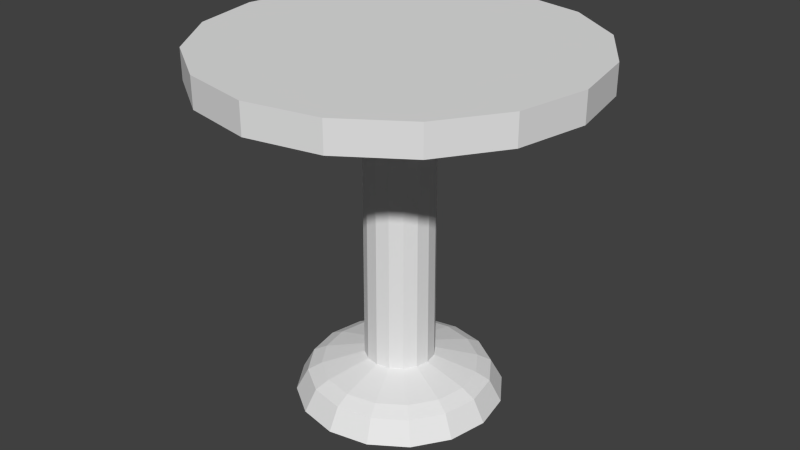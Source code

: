 # Source: BarTable.blend  (saved by Blender 2.66.1; exported with 4.5.12 LTS)
import bpy
from mathutils import Matrix  # noqa: F401  (used for matrix-valued properties, if any)

bpy.ops.wm.read_factory_settings(use_empty=True)
scene = bpy.context.scene
scene.name = 'Scene'

# ---- collections
col_collection_1 = bpy.data.collections.new('Collection 1'); scene.collection.children.link(col_collection_1)

# ---- world
world_world = bpy.data.worlds.new('World'); scene.world = world_world
world_world.color = (0.05088, 0.05088, 0.05088)
world_world.use_sun_shadow = False
world_world.sun_shadow_jitter_overblur = 0.0
world_world.cycles.sampling_method = 'MANUAL'
world_world.cycles.sample_map_resolution = 256

# ---- meshes
me_bartable = bpy.data.meshes.new('BarTable')
me_bartable.from_pydata([(3.743e-06, 0.5519, 4.768e-07), (3.69e-06, 1.0, 5.711), (0.2112, 0.5099, 4.768e-07), (0.3827, 0.9239, 5.711), (0.3903, 0.3903, 4.768e-07), (0.7071, 0.7071, 5.711), (0.5099, 0.2112, 4.768e-07), (0.9239, 0.3827, 5.711), (0.5519, 1.897e-06, 4.768e-07), (1.0, 1.886e-06, 5.711), (0.5099, -0.2112, 4.768e-07), (0.9239, -0.3827, 5.711), (0.3903, -0.3902, 4.768e-07), (0.7071, -0.7071, 5.711), (0.2112, -0.5099, 4.768e-07), (0.3827, -0.9239, 5.711), (3.826e-06, -0.5519, 4.768e-07), (3.841e-06, -1.0, 5.711), (-0.2112, -0.5099, 4.768e-07), (-0.3827, -0.9239, 5.711), (-0.3902, -0.3902, 4.768e-07), (-0.7071, -0.7071, 5.711), (-0.5099, -0.2112, 4.768e-07), (-0.9239, -0.3827, 5.711), (-0.5519, 1.928e-06, 4.768e-07), (-1.0, 1.942e-06, 5.711), (-0.5099, 0.2112, 4.768e-07), (-0.9239, 0.3827, 5.711), (-0.3902, 0.3903, 4.768e-07), (-0.7071, 0.7071, 5.711), (-0.2112, 0.5099, 4.768e-07), (-0.3827, 0.9239, 5.711), (3.69e-06, 1.0, 5.237), (0.3827, 0.9239, 5.237), (0.7071, 0.7071, 5.237), (0.9239, 0.3827, 5.237), (1.0, 1.886e-06, 5.237), (0.9239, -0.3827, 5.237), (0.7071, -0.7071, 5.237), (0.3827, -0.9239, 5.237), (3.841e-06, -1.0, 5.237), (-0.3827, -0.9239, 5.237), (-0.7071, -0.7071, 5.237), (-0.9239, -0.3827, 5.237), (-1.0, 1.942e-06, 5.237), (-0.9239, 0.3827, 5.237), (-0.7071, 0.7071, 5.237), (-0.3827, 0.9239, 5.237), (-0.5708, 1.933e-06, 5.123), (-0.5273, -0.2184, 5.123), (-0.4036, -0.4036, 5.123), (-0.2184, -0.5273, 5.123), (0.5708, 1.901e-06, 5.123), (0.5273, 0.2184, 5.123), (0.4036, 0.4036, 5.123), (0.2184, 0.5273, 5.123), (0.1586, -0.383, 0.4635), (0.2931, -0.2931, 0.4635), (3.814e-06, -0.4145, 0.4635), (0.383, -0.1586, 0.4635), (0.383, 0.1586, 0.4635), (0.2931, 0.2931, 0.4635), (0.4145, 1.899e-06, 0.4635), (0.1586, 0.383, 0.4635), (0.1869, 0.4512, 0.3493), (0.3453, 0.3453, 0.3493), (0.4512, 0.1869, 0.3493), (0.4883, 1.9e-06, 0.3493), (3.729e-06, 0.5708, 5.123), (-0.2184, 0.5273, 5.123), (-0.4036, 0.4036, 5.123), (-0.5273, 0.2184, 5.123), (0.4512, -0.1869, 0.3493), (0.3453, -0.3453, 0.3493), (0.1869, -0.4511, 0.3493), (3.822e-06, -0.4883, 0.3493), (-0.383, 0.1586, 0.4635), (-0.2931, 0.2931, 0.4635), (-0.1586, 0.383, 0.4635), (3.751e-06, 0.4145, 0.4635), (3.815e-06, -0.5708, 5.123), (0.2184, -0.5273, 5.123), (0.4036, -0.4036, 5.123), (0.5273, -0.2184, 5.123), (-0.4145, 1.922e-06, 0.4635), (-0.2931, -0.2931, 0.4635), (-0.1586, -0.383, 0.4635), (-0.383, -0.1586, 0.4635), (0.4438, -0.1838, 4.68), (3.809e-06, -0.4803, 4.68), (0.3396, -0.3396, 4.68), (0.1838, -0.4437, 4.68), (-0.1838, 0.4438, 4.68), (-0.4437, 0.1838, 4.68), (-0.3396, 0.3396, 4.68), (3.737e-06, 0.4803, 4.68), (3.749e-06, 0.4883, 0.3493), (-0.1869, 0.4512, 0.3493), (-0.3453, 0.3453, 0.3493), (-0.4511, 0.1869, 0.3493), (-0.4803, 1.929e-06, 4.68), (-0.3396, -0.3396, 4.68), (-0.1838, -0.4437, 4.68), (-0.4437, -0.1838, 4.68), (-0.4883, 1.927e-06, 0.3493), (-0.4511, -0.1869, 0.3493), (-0.3453, -0.3453, 0.3493), (-0.1869, -0.4511, 0.3493), (0.4438, 0.1838, 4.68), (0.3396, 0.3396, 4.68), (0.4803, 1.902e-06, 4.68), (0.1838, 0.4438, 4.68), (0.1726, -0.07149, 0.6489), (0.1321, -0.1321, 0.6489), (0.07149, -0.1726, 0.6489), (3.797e-06, -0.1868, 0.6489), (-0.1726, -0.07149, 0.6489), (-0.1321, -0.1321, 0.6489), (-0.1868, 1.918e-06, 0.6489), (-0.07149, -0.1726, 0.6489), (3.769e-06, 0.1868, 0.6489), (-0.1321, 0.1321, 0.6489), (-0.1726, 0.07149, 0.6489), (-0.07149, 0.1726, 0.6489), (0.1868, 1.908e-06, 0.6489), (0.1321, 0.1321, 0.6489), (0.07149, 0.1726, 0.6489), (0.1726, 0.07149, 0.6489), (3.796e-06, -0.1821, 4.209), (0.06968, -0.1682, 4.209), (0.1287, -0.1287, 4.209), (0.1682, -0.06967, 4.209), (-0.06967, 0.1682, 4.209), (-0.1682, 0.06967, 4.209), (-0.1287, 0.1287, 4.209), (3.769e-06, 0.1821, 4.209), (-0.06967, -0.1682, 4.209), (-0.1821, 1.919e-06, 4.209), (-0.1287, -0.1287, 4.209), (-0.1682, -0.06967, 4.209), (0.1682, 0.06967, 4.209), (0.06968, 0.1682, 4.209), (0.1287, 0.1287, 4.209), (0.1821, 1.909e-06, 4.209)], [], [(32, 1, 3, 33), (33, 3, 5, 34), (34, 5, 7, 35), (35, 7, 9, 36), (36, 9, 11, 37), (37, 11, 13, 38), (38, 13, 15, 39), (39, 15, 17, 40), (40, 17, 19, 41), (41, 19, 21, 42), (42, 21, 23, 43), (43, 23, 25, 44), (44, 25, 27, 45), (45, 27, 29, 46), (3, 1, 31, 29, 27, 25, 23, 21, 19, 17, 15, 13, 11, 9, 7, 5), (47, 31, 1, 32), (46, 29, 31, 47), (0, 2, 4, 6, 8, 10, 12, 14, 16, 18, 20, 22, 24, 26, 28, 30), (68, 32, 33, 55), (55, 33, 34, 54), (54, 34, 35, 53), (53, 35, 36, 52), (52, 36, 37, 83), (83, 37, 38, 82), (82, 38, 39, 81), (81, 39, 40, 80), (80, 40, 41, 51), (51, 41, 42, 50), (50, 42, 43, 49), (49, 43, 44, 48), (48, 44, 45, 71), (71, 45, 46, 70), (69, 47, 32, 68), (70, 46, 47, 69), (109, 54, 53, 108), (92, 69, 68, 95), (97, 78, 79, 96), (2, 64, 65, 4), (103, 49, 48, 100), (95, 68, 55, 111), (132, 92, 95, 135), (72, 59, 57, 73), (28, 98, 97, 30), (88, 83, 82, 90), (108, 53, 52, 110), (26, 99, 98, 28), (102, 51, 50, 101), (91, 81, 80, 89), (4, 65, 66, 6), (143, 110, 88, 131), (94, 70, 69, 92), (100, 48, 71, 93), (111, 55, 54, 109), (30, 97, 96, 0), (14, 74, 75, 16), (90, 82, 81, 91), (110, 52, 83, 88), (138, 101, 103, 139), (8, 67, 72, 10), (101, 50, 49, 103), (89, 80, 51, 102), (16, 75, 107, 18), (93, 71, 70, 94), (20, 106, 105, 22), (142, 109, 108, 140), (24, 104, 99, 26), (106, 85, 87, 105), (65, 61, 60, 66), (133, 93, 94, 134), (12, 73, 74, 14), (98, 77, 78, 97), (10, 72, 73, 12), (18, 107, 106, 20), (104, 84, 76, 99), (0, 96, 64, 2), (6, 66, 67, 8), (22, 105, 104, 24), (135, 95, 111, 141), (128, 89, 102, 136), (99, 76, 77, 98), (96, 79, 63, 64), (141, 111, 109, 142), (67, 62, 59, 72), (130, 90, 91, 129), (139, 103, 100, 137), (140, 108, 110, 143), (136, 102, 101, 138), (131, 88, 90, 130), (134, 94, 92, 132), (137, 100, 93, 133), (129, 91, 89, 128), (105, 87, 84, 104), (73, 57, 56, 74), (66, 60, 62, 67), (64, 63, 61, 65), (74, 56, 58, 75), (107, 86, 85, 106), (75, 58, 86, 107), (78, 123, 120, 79), (62, 124, 112, 59), (85, 117, 116, 87), (61, 125, 127, 60), (76, 122, 121, 77), (79, 120, 126, 63), (58, 115, 119, 86), (63, 126, 125, 61), (57, 113, 114, 56), (87, 116, 118, 84), (60, 127, 124, 62), (86, 119, 117, 85), (59, 112, 113, 57), (77, 121, 123, 78), (84, 118, 122, 76), (56, 114, 115, 58), (123, 132, 135, 120), (121, 134, 132, 123), (118, 137, 133, 122), (114, 129, 128, 115), (113, 130, 129, 114), (117, 138, 139, 116), (126, 141, 142, 125), (115, 128, 136, 119), (112, 131, 130, 113), (120, 135, 141, 126), (124, 143, 131, 112), (125, 142, 140, 127), (127, 140, 143, 124), (119, 136, 138, 117), (116, 139, 137, 118), (122, 133, 134, 121)])
me_bartable.use_remesh_preserve_volume = False
me_bartable.use_remesh_preserve_attributes = False
me_bartable.use_mirror_vertex_groups = False
me_bartable.update()

# ---- objects
ob_bartable = bpy.data.objects.new('BarTable', me_bartable)

# ---- transforms, parenting, visibility, modifiers, constraints
ob_bartable.location = (0.0, 0.0, 0.0)
ob_bartable.scale = (0.7325, 0.7325, 0.2436)
ob_bartable.lineart.crease_threshold = 0.0

# ---- collection membership
col_collection_1.objects.link(ob_bartable)

# ---- scene / render settings (as saved in the file)
scene.frame_start = 1; scene.frame_end = 250; scene.frame_set(1)
scene.render.engine = 'BLENDER_EEVEE_NEXT'
scene.render.image_settings.color_mode = 'RGB'
scene.render.image_settings.compression = 90
scene.render.resolution_percentage = 50
scene.render.fps = 60
scene.render.dither_intensity = 0.0
scene.render.bake_margin = 2
scene.cycles.use_denoising = False
scene.cycles.samples = 10
scene.cycles.sampling_pattern = 'TABULATED_SOBOL'
scene.cycles.light_sampling_threshold = 0.0
scene.cycles.use_adaptive_sampling = False
scene.cycles.use_light_tree = False
scene.cycles.blur_glossy = 0.0
scene.cycles.volume_bounces = 1
scene.cycles.pixel_filter_type = 'GAUSSIAN'
scene.cycles.sample_clamp_indirect = 0.0
scene.view_settings.view_transform = 'Standard'
bpy.context.view_layer.update()

# ---- added for rendering (the .blend has no active camera and no usable light): camera, sun
cam_auto = bpy.data.cameras.new('AutoCamera')
cam_auto.lens = 50.0
cam_auto.sensor_width = 36.0
cam_auto.clip_end = 1000.0
ob_auto_camera = bpy.data.objects.new('AutoCamera', cam_auto)
scene.collection.objects.link(ob_auto_camera)
ob_auto_camera.location = (2.30901, -2.77081, 2.54287)
ob_auto_camera.rotation_euler = (1.09748, -7.21219e-08, 0.694738)
scene.camera = ob_auto_camera
light_auto_sun = bpy.data.lights.new('AutoSun', 'SUN')
light_auto_sun.energy = 3.0
light_auto_sun.angle = 0.0523599
ob_auto_sun = bpy.data.objects.new('AutoSun', light_auto_sun)
scene.collection.objects.link(ob_auto_sun)
ob_auto_sun.rotation_euler = (0.872665, 0.174533, 0.523599)
bpy.context.view_layer.update()
